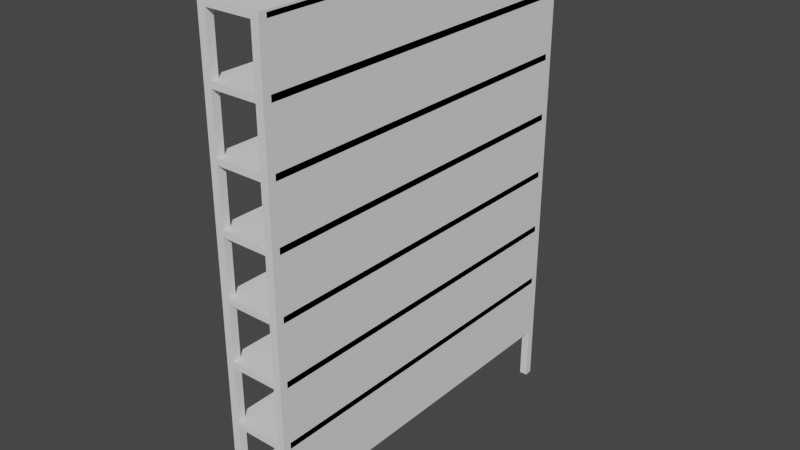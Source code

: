# Source: Bookshelf.blend  (saved by Blender 2.82.7; exported with 4.5.12 LTS)
import bpy
from mathutils import Matrix  # noqa: F401  (used for matrix-valued properties, if any)

bpy.ops.wm.read_factory_settings(use_empty=True)
scene = bpy.context.scene
scene.name = 'Scene'

# ---- collections
col_collection = bpy.data.collections.new('Collection'); scene.collection.children.link(col_collection)

# ---- world
world_world = bpy.data.worlds.new('World'); scene.world = world_world
world_world.use_nodes = True; world_world.node_tree.nodes.clear()
_N = world_world.node_tree.nodes; _L = world_world.node_tree.links
n0 = _N.new('ShaderNodeOutputWorld'); n0.name = 'World Output'; n0.location = (300, 300)
n1 = _N.new('ShaderNodeBackground'); n1.name = 'Background'; n1.location = (10, 300)
n1.inputs[0].default_value = (0.05088, 0.05088, 0.05088, 1.0)
_L.new(n1.outputs[0], n0.inputs[0])
n0.is_active_output = True
world_world.color = (0.05088, 0.05088, 0.05088)
world_world.use_sun_shadow = False
world_world.sun_shadow_jitter_overblur = 0.0

# ---- meshes
me_cube_001 = bpy.data.meshes.new('Cube.001')
me_cube_001.from_pydata([(-1.0, 6.0, -0.1007), (-1.0, 6.0, 0.1007), (-1.0, -6.0, -0.1007), (-1.0, -6.0, 0.1007), (1.0, 6.0, -0.1007), (1.0, 6.0, 0.1007), (1.0, -6.0, -0.1007), (1.0, -6.0, 0.1007), (-1.0, -5.75, -0.1007), (-1.0, -5.75, 0.1007), (1.0, -5.75, -0.1007), (1.0, -5.75, 0.1007), (-1.0, 5.75, -0.1007), (1.0, 5.75, 0.1007), (-1.0, 5.75, 0.1007), (1.0, 5.75, -0.1007), (0.75, -6.0, -0.1007), (-0.75, -6.0, -0.1007), (-0.75, -6.0, 0.1007), (0.75, -6.0, 0.1007), (-0.75, 6.0, -0.1007), (0.75, 6.0, -0.1007), (1.0, 5.75, 3.829), (-0.75, 6.0, 0.1007), (-0.75, -5.75, 0.1007), (0.75, -5.75, 0.1007), (0.75, -5.75, -0.1007), (-0.75, -5.75, -0.1007), (-0.75, 5.75, 0.1007), (0.75, 5.75, 0.1007), (0.75, 5.75, -0.1007), (-0.75, 5.75, -0.1007), (-1.0, 5.75, -1.865), (-1.0, 6.0, -1.865), (-0.75, -6.0, -1.865), (-1.0, -6.0, -1.865), (1.0, -5.75, -1.865), (1.0, -6.0, -1.865), (0.75, 6.0, -1.865), (1.0, 6.0, -1.865), (-1.0, -5.75, -1.865), (-0.75, -5.75, -1.865), (1.0, 5.75, -1.865), (-0.75, 5.75, -1.865), (0.75, -6.0, -1.865), (-0.75, 6.0, -1.865), (0.75, -5.75, -1.865), (0.75, 5.75, -1.865), (-1.0, 6.0, 1.866), (1.0, 5.75, 7.759), (-1.0, -6.0, 1.866), (-1.0, 5.75, 7.961), (1.0, 6.0, 1.866), (1.0, 5.75, 7.961), (1.0, -6.0, 1.866), (-1.0, 5.75, 7.759), (-1.0, -5.75, 1.866), (1.0, -5.75, 7.961), (1.0, -5.75, 1.866), (1.0, -5.75, 7.759), (-1.0, 5.75, 1.866), (-1.0, -5.75, 7.961), (-1.0, -5.75, 7.759), (1.0, 5.75, 1.866), (0.75, -6.0, 1.866), (-0.75, -6.0, 1.866), (1.0, -6.0, 7.961), (1.0, -6.0, 7.759), (-0.75, 6.0, 1.866), (0.75, 6.0, 1.866), (1.0, 6.0, 7.961), (1.0, 6.0, 7.759), (-1.0, -6.0, 7.961), (-1.0, -6.0, 7.759), (0.75, -5.75, 1.866), (-0.75, -5.75, 1.866), (-1.0, 6.0, 7.961), (-1.0, 6.0, 7.759), (0.75, 5.75, 1.866), (-0.75, 5.75, 1.866), (-1.0, 5.75, 4.031), (1.0, 5.75, 4.031), (-1.0, 5.75, 3.829), (1.0, -5.75, 4.031), (1.0, -5.75, 3.829), (-1.0, -5.75, 4.031), (0.75, 6.0, 0.1018), (-1.0, -5.75, 3.829), (1.0, -6.0, 4.031), (1.0, -6.0, 3.829), (1.0, 6.0, 4.031), (1.0, 6.0, 3.829), (-1.0, -6.0, 4.031), (-1.0, -6.0, 3.829), (-1.0, 6.0, 4.031), (-1.0, 6.0, 3.829), (0.75, -6.0, 3.829), (-0.75, -6.0, 3.829), (-0.75, -6.0, 4.031), (0.75, -6.0, 4.031), (-0.75, 6.0, 3.829), (0.75, 6.0, 3.829), (-0.75, 6.0, 4.031), (-0.75, -5.75, 4.031), (0.75, -5.75, 4.031), (0.75, -5.75, 3.829), (-0.75, -5.75, 3.829), (-0.75, 5.75, 4.031), (0.75, 5.75, 4.031), (0.75, 5.75, 3.829), (-0.75, 5.75, 3.829), (-1.0, 5.75, 2.065), (-1.0, 6.0, 2.065), (-0.75, -6.0, 2.065), (-1.0, -6.0, 2.065), (1.0, -5.75, 2.065), (1.0, -6.0, 2.065), (0.75, 6.0, 2.065), (1.0, 6.0, 2.065), (-1.0, -5.75, 2.065), (-0.75, -5.75, 2.065), (1.0, 5.75, 2.065), (-0.75, 5.75, 2.065), (0.75, -6.0, 2.065), (-0.75, 6.0, 2.065), (0.75, -5.75, 2.065), (0.75, 5.75, 2.065), (-1.0, 6.0, 5.796), (-1.0, -6.0, 5.796), (1.0, 6.0, 5.796), (1.0, -6.0, 5.796), (-1.0, -5.75, 5.796), (1.0, -5.75, 5.796), (-1.0, 5.75, 5.796), (1.0, 5.75, 5.796), (0.75, -6.0, 5.796), (-0.75, -6.0, 5.796), (-0.75, 6.0, 5.796), (0.75, 6.0, 5.796), (0.75, 5.75, 13.8), (1.0, 5.75, 13.8), (0.75, -5.75, 5.796), (-0.75, -5.75, 5.796), (1.0, -5.75, 13.8), (0.75, -5.75, 13.8), (0.75, 5.75, 5.796), (-0.75, 5.75, 5.796), (0.75, 6.0, 4.032), (0.75, -6.0, 7.759), (-0.75, -6.0, 7.759), (-0.75, -6.0, 7.961), (0.75, -6.0, 7.961), (-0.75, 6.0, 7.759), (0.75, 6.0, 7.759), (1.0, 5.75, 11.69), (-0.75, 6.0, 7.961), (-0.75, -5.75, 7.961), (0.75, -5.75, 7.961), (0.75, -5.75, 7.759), (-0.75, -5.75, 7.759), (-0.75, 5.75, 7.961), (0.75, 5.75, 7.961), (0.75, 5.75, 7.759), (-0.75, 5.75, 7.759), (-1.0, 5.75, 5.995), (-1.0, 6.0, 5.995), (-0.75, -6.0, 5.995), (-1.0, -6.0, 5.995), (1.0, -5.75, 5.995), (1.0, -6.0, 5.995), (0.75, 6.0, 5.995), (1.0, 6.0, 5.995), (-1.0, -5.75, 5.995), (-0.75, -5.75, 5.995), (1.0, 5.75, 5.995), (-0.75, 5.75, 5.995), (0.75, -6.0, 5.995), (-0.75, 6.0, 5.995), (0.75, -5.75, 5.995), (0.75, 5.75, 5.995), (-1.0, 6.0, 9.726), (-1.0, -6.0, 9.726), (1.0, 6.0, 9.726), (1.0, -6.0, 9.726), (-1.0, -5.75, 9.726), (1.0, -5.75, 9.726), (-1.0, 5.75, 9.726), (1.0, 5.75, 9.726), (0.75, -6.0, 9.726), (-0.75, -6.0, 9.726), (-0.75, 6.0, 9.726), (0.75, 6.0, 9.726), (0.75, -5.75, 9.726), (-0.75, -5.75, 9.726), (0.75, 5.75, 9.726), (-0.75, 5.75, 9.726), (-1.0, 5.75, 11.89), (1.0, 5.75, 11.89), (-1.0, 5.75, 11.69), (1.0, -5.75, 11.89), (1.0, -5.75, 11.69), (-1.0, -5.75, 11.89), (0.75, 6.0, 7.962), (-1.0, -5.75, 11.69), (1.0, -6.0, 11.89), (1.0, -6.0, 11.69), (1.0, 6.0, 11.89), (1.0, 6.0, 11.69), (-1.0, -6.0, 11.89), (-1.0, -6.0, 11.69), (-1.0, 6.0, 11.89), (-1.0, 6.0, 11.69), (0.75, -6.0, 11.69), (-0.75, -6.0, 11.69), (-0.75, -6.0, 11.89), (0.75, -6.0, 11.89), (-0.75, 6.0, 11.69), (0.75, 6.0, 11.69), (-0.75, 6.0, 11.89), (-0.75, -5.75, 11.89), (0.75, -5.75, 11.89), (0.75, -5.75, 11.69), (-0.75, -5.75, 11.69), (-0.75, 5.75, 11.89), (0.75, 5.75, 11.89), (0.75, 5.75, 11.69), (-0.75, 5.75, 11.69), (-1.0, 5.75, 9.925), (-1.0, 6.0, 9.925), (-0.75, -6.0, 9.925), (-1.0, -6.0, 9.925), (1.0, -5.75, 9.925), (1.0, -6.0, 9.925), (0.75, 6.0, 9.925), (1.0, 6.0, 9.925), (-1.0, -5.75, 9.925), (-0.75, -5.75, 9.925), (1.0, 5.75, 9.925), (-0.75, 5.75, 9.925), (0.75, -6.0, 9.925), (-0.75, 6.0, 9.925), (0.75, -5.75, 9.925), (0.75, 5.75, 9.925), (-1.0, 6.0, 13.66), (-1.0, 6.0, 13.86), (-1.0, -6.0, 13.66), (-1.0, -6.0, 13.86), (1.0, 6.0, 13.66), (1.0, 6.0, 13.86), (1.0, -6.0, 13.66), (1.0, -6.0, 13.86), (-1.0, -5.75, 13.66), (-1.0, -5.75, 13.86), (1.0, -5.75, 13.66), (1.0, -5.75, 13.86), (-1.0, 5.75, 13.66), (1.0, 5.75, 13.86), (-1.0, 5.75, 13.86), (1.0, 5.75, 13.66), (0.75, -6.0, 13.66), (-0.75, -6.0, 13.66), (-0.75, -6.0, 13.86), (0.75, -6.0, 13.86), (-0.75, 6.0, 13.66), (0.75, 6.0, 13.66), (0.75, 6.0, 13.86), (-0.75, 6.0, 13.86), (-0.75, -5.75, 13.86), (0.75, -5.75, 13.86), (0.75, -5.75, 13.66), (-0.75, -5.75, 13.66), (-0.75, 5.75, 13.86), (0.75, 5.75, 13.86), (0.75, 5.75, 13.66), (-0.75, 5.75, 13.66), (0.75, 6.0, 11.89)], [], [(9, 8, 2), (19, 16, 6), (13, 15, 4), (23, 20, 0), (12, 0, 33), (14, 28, 23), (3, 18, 24), (10, 6, 37), (7, 6, 10), (14, 12, 8), (1, 0, 12), (9, 24, 28), (10, 26, 30), (11, 10, 15), (27, 8, 12), (26, 27, 31), (11, 13, 140), (24, 25, 29), (6, 16, 44), (16, 17, 27), (19, 7, 11), (18, 19, 25), (29, 13, 5), (29, 86, 23), (15, 30, 47), (30, 31, 20), (5, 4, 21), (21, 20, 23), (3, 2, 17), (18, 17, 16), (42, 47, 38), (37, 44, 46), (34, 35, 40), (43, 32, 33), (4, 15, 42), (26, 10, 36), (20, 31, 43), (8, 27, 41), (0, 20, 45), (21, 4, 39), (30, 21, 38), (27, 17, 34), (31, 12, 32), (17, 2, 35), (16, 26, 46), (2, 8, 40), (119, 56, 50), (123, 64, 54), (121, 63, 52), (124, 68, 48), (60, 48, 1), (155, 152, 77), (53, 49, 71), (58, 54, 7), (116, 54, 58), (111, 60, 56), (112, 48, 60), (119, 120, 122), (58, 74, 78), (115, 58, 63), (75, 56, 60), (74, 75, 79), (125, 115, 121), (120, 125, 126), (54, 64, 19), (64, 65, 75), (151, 148, 67), (113, 123, 125), (61, 62, 73), (122, 126, 117), (63, 78, 29), (78, 79, 68), (118, 52, 69), (117, 69, 68), (50, 65, 113), (65, 64, 123), (102, 100, 95), (81, 22, 91), (99, 96, 89), (85, 87, 93), (52, 63, 13), (74, 58, 11), (68, 79, 28), (56, 75, 24), (48, 68, 23), (52, 5, 86), (78, 69, 86), (75, 65, 18), (79, 60, 14), (65, 50, 3), (64, 74, 25), (50, 56, 9), (82, 95, 112), (80, 107, 102), (92, 98, 103), (84, 89, 116), (88, 89, 84), (80, 82, 87), (94, 95, 82), (85, 103, 107), (84, 105, 109), (83, 84, 22), (106, 87, 82), (105, 106, 110), (104, 83, 81), (103, 104, 108), (89, 96, 123), (96, 97, 106), (99, 88, 83), (98, 99, 104), (108, 81, 90), (108, 147, 102), (22, 109, 126), (109, 110, 100), (90, 91, 101), (101, 100, 102), (92, 93, 97), (98, 97, 96), (121, 117, 126), (116, 125, 123), (113, 119, 114), (122, 112, 111), (91, 22, 121), (105, 84, 115), (100, 110, 122), (87, 106, 120), (95, 100, 124), (101, 91, 118), (109, 101, 117), (106, 97, 113), (110, 82, 111), (97, 93, 114), (96, 105, 125), (93, 87, 119), (172, 131, 128), (176, 135, 130), (174, 134, 129), (177, 137, 127), (133, 127, 94), (13, 29, 139), (25, 11, 143), (132, 130, 88), (169, 130, 132), (164, 133, 131), (165, 127, 133), (172, 173, 175), (132, 141, 145), (168, 132, 134), (142, 131, 133), (141, 142, 146), (178, 168, 174), (173, 178, 179), (130, 135, 99), (135, 136, 142), (29, 25, 144), (166, 176, 178), (144, 143, 140), (175, 179, 170), (134, 145, 108), (145, 146, 137), (171, 129, 138), (170, 138, 137), (128, 136, 166), (136, 135, 176), (129, 134, 81), (141, 132, 83), (137, 146, 107), (131, 142, 103), (127, 137, 102), (129, 90, 147), (145, 138, 147), (142, 136, 98), (146, 133, 80), (136, 128, 92), (135, 141, 104), (128, 131, 85), (55, 77, 165), (51, 160, 155), (72, 150, 156), (59, 67, 169), (66, 67, 59), (51, 55, 62), (76, 77, 55), (61, 156, 160), (59, 158, 162), (57, 59, 49), (159, 62, 55), (158, 159, 163), (157, 57, 53), (156, 157, 161), (67, 148, 176), (148, 149, 159), (151, 66, 57), (150, 151, 157), (161, 53, 70), (161, 202, 155), (49, 162, 179), (162, 163, 152), (70, 71, 153), (153, 152, 155), (72, 73, 149), (150, 149, 148), (174, 170, 179), (169, 178, 176), (166, 172, 167), (175, 165, 164), (71, 49, 174), (158, 59, 168), (152, 163, 175), (62, 159, 173), (77, 152, 177), (153, 71, 171), (162, 153, 170), (159, 149, 166), (163, 55, 164), (149, 73, 167), (148, 158, 178), (73, 62, 172), (235, 184, 181), (239, 188, 183), (237, 187, 182), (240, 190, 180), (186, 180, 76), (185, 183, 66), (232, 183, 185), (227, 186, 184), (228, 180, 186), (235, 236, 238), (185, 192, 194), (231, 185, 187), (193, 184, 186), (192, 193, 195), (241, 231, 237), (236, 241, 242), (183, 188, 151), (188, 189, 193), (229, 239, 241), (238, 242, 233), (187, 194, 161), (194, 195, 190), (234, 182, 191), (233, 191, 190), (181, 189, 229), (189, 188, 239), (218, 216, 211), (197, 154, 207), (215, 212, 205), (201, 203, 209), (182, 187, 53), (192, 185, 57), (190, 195, 160), (184, 193, 156), (180, 190, 155), (182, 70, 202), (194, 191, 202), (193, 189, 150), (195, 186, 51), (189, 181, 72), (188, 192, 157), (181, 184, 61), (198, 211, 228), (196, 223, 218), (208, 214, 219), (200, 205, 232), (204, 205, 200), (196, 198, 203), (210, 211, 198), (201, 219, 223), (200, 221, 225), (199, 200, 154), (222, 203, 198), (221, 222, 226), (220, 199, 197), (219, 220, 224), (205, 212, 239), (212, 213, 222), (215, 204, 199), (214, 215, 220), (224, 197, 206), (224, 275, 218), (154, 225, 242), (225, 226, 216), (206, 207, 217), (217, 216, 218), (208, 209, 213), (214, 213, 212), (237, 233, 242), (232, 241, 239), (229, 235, 230), (238, 228, 227), (207, 154, 237), (221, 200, 231), (216, 226, 238), (203, 222, 236), (211, 216, 240), (217, 207, 234), (225, 217, 233), (222, 213, 229), (226, 198, 227), (213, 209, 230), (212, 221, 241), (209, 203, 235), (252, 251, 245), (262, 259, 249), (256, 258, 247), (266, 263, 243), (255, 243, 210), (257, 271, 266), (246, 261, 267), (253, 249, 204), (250, 249, 253), (257, 255, 251), (244, 243, 255), (252, 267, 271), (253, 269, 273), (254, 253, 258), (270, 251, 255), (269, 270, 274), (268, 254, 256), (267, 268, 272), (249, 259, 215), (259, 260, 270), (262, 250, 254), (261, 262, 268), (272, 256, 248), (271, 272, 265), (258, 273, 224), (273, 274, 263), (248, 247, 264), (265, 264, 263), (246, 245, 260), (261, 260, 259), (247, 258, 197), (269, 253, 199), (263, 274, 223), (251, 270, 219), (243, 263, 218), (247, 206, 275), (273, 264, 275), (270, 260, 214), (274, 255, 196), (260, 245, 208), (259, 269, 220), (245, 251, 201), (9, 2, 3), (19, 6, 7), (13, 4, 5), (23, 0, 1), (12, 33, 32), (14, 23, 1), (3, 24, 9), (10, 37, 36), (7, 10, 11), (14, 8, 9), (1, 12, 14), (9, 28, 14), (10, 30, 15), (11, 15, 13), (27, 12, 31), (26, 31, 30), (11, 140, 143), (24, 29, 28), (6, 44, 37), (16, 27, 26), (19, 11, 25), (18, 25, 24), (29, 5, 86), (29, 23, 28), (15, 47, 42), (30, 20, 21), (5, 21, 86), (21, 23, 86), (3, 17, 18), (18, 16, 19), (42, 38, 39), (37, 46, 36), (34, 40, 41), (43, 33, 45), (4, 42, 39), (26, 36, 46), (20, 43, 45), (8, 41, 40), (0, 45, 33), (21, 39, 38), (30, 38, 47), (27, 34, 41), (31, 32, 43), (17, 35, 34), (16, 46, 44), (2, 40, 35), (119, 50, 114), (123, 54, 116), (121, 52, 118), (124, 48, 112), (60, 1, 14), (155, 77, 76), (53, 71, 70), (58, 7, 11), (116, 58, 115), (111, 56, 119), (112, 60, 111), (119, 122, 111), (58, 78, 63), (115, 63, 121), (75, 60, 79), (74, 79, 78), (125, 121, 126), (120, 126, 122), (54, 19, 7), (64, 75, 74), (151, 67, 66), (113, 125, 120), (61, 73, 72), (122, 117, 124), (63, 29, 13), (78, 68, 69), (118, 69, 117), (117, 68, 124), (50, 113, 114), (65, 123, 113), (102, 95, 94), (81, 91, 90), (99, 89, 88), (85, 93, 92), (52, 13, 5), (74, 11, 25), (68, 28, 23), (56, 24, 9), (48, 23, 1), (52, 86, 69), (78, 86, 29), (75, 18, 24), (79, 14, 28), (65, 3, 18), (64, 25, 19), (50, 9, 3), (82, 112, 111), (80, 102, 94), (92, 103, 85), (84, 116, 115), (88, 84, 83), (80, 87, 85), (94, 82, 80), (85, 107, 80), (84, 109, 22), (83, 22, 81), (106, 82, 110), (105, 110, 109), (104, 81, 108), (103, 108, 107), (89, 123, 116), (96, 106, 105), (99, 83, 104), (98, 104, 103), (108, 90, 147), (108, 102, 107), (22, 126, 121), (109, 100, 101), (90, 101, 147), (101, 102, 147), (92, 97, 98), (98, 96, 99), (121, 118, 117), (116, 115, 125), (113, 120, 119), (122, 124, 112), (91, 121, 118), (105, 115, 125), (100, 122, 124), (87, 120, 119), (95, 124, 112), (101, 118, 117), (109, 117, 126), (106, 113, 120), (110, 111, 122), (97, 114, 113), (96, 125, 123), (93, 119, 114), (172, 128, 167), (176, 130, 169), (174, 129, 171), (177, 127, 165), (133, 94, 80), (13, 139, 140), (25, 143, 144), (132, 88, 83), (169, 132, 168), (164, 131, 172), (165, 133, 164), (172, 175, 164), (132, 145, 134), (168, 134, 174), (142, 133, 146), (141, 146, 145), (178, 174, 179), (173, 179, 175), (130, 99, 88), (135, 142, 141), (29, 144, 139), (166, 178, 173), (144, 140, 139), (175, 170, 177), (134, 108, 81), (145, 137, 138), (171, 138, 170), (170, 137, 177), (128, 166, 167), (136, 176, 166), (129, 81, 90), (141, 83, 104), (137, 107, 102), (131, 103, 85), (127, 102, 94), (129, 147, 138), (145, 147, 108), (142, 98, 103), (146, 80, 107), (136, 92, 98), (135, 104, 99), (128, 85, 92), (55, 165, 164), (51, 155, 76), (72, 156, 61), (59, 169, 168), (66, 59, 57), (51, 62, 61), (76, 55, 51), (61, 160, 51), (59, 162, 49), (57, 49, 53), (159, 55, 163), (158, 163, 162), (157, 53, 161), (156, 161, 160), (67, 176, 169), (148, 159, 158), (151, 57, 157), (150, 157, 156), (161, 70, 202), (161, 155, 160), (49, 179, 174), (162, 152, 153), (70, 153, 202), (153, 155, 202), (72, 149, 150), (150, 148, 151), (174, 171, 170), (169, 168, 178), (166, 173, 172), (175, 177, 165), (71, 174, 171), (158, 168, 178), (152, 175, 177), (62, 173, 172), (77, 177, 165), (153, 171, 170), (162, 170, 179), (159, 166, 173), (163, 164, 175), (149, 167, 166), (148, 178, 176), (73, 172, 167), (235, 181, 230), (239, 183, 232), (237, 182, 234), (240, 180, 228), (186, 76, 51), (185, 66, 57), (232, 185, 231), (227, 184, 235), (228, 186, 227), (235, 238, 227), (185, 194, 187), (231, 187, 237), (193, 186, 195), (192, 195, 194), (241, 237, 242), (236, 242, 238), (183, 151, 66), (188, 193, 192), (229, 241, 236), (238, 233, 240), (187, 161, 53), (194, 190, 191), (234, 191, 233), (233, 190, 240), (181, 229, 230), (189, 239, 229), (218, 211, 210), (197, 207, 206), (215, 205, 204), (201, 209, 208), (182, 53, 70), (192, 57, 157), (190, 160, 155), (184, 156, 61), (180, 155, 76), (182, 202, 191), (194, 202, 161), (193, 150, 156), (195, 51, 160), (189, 72, 150), (188, 157, 151), (181, 61, 72), (198, 228, 227), (196, 218, 210), (208, 219, 201), (200, 232, 231), (204, 200, 199), (196, 203, 201), (210, 198, 196), (201, 223, 196), (200, 225, 154), (199, 154, 197), (222, 198, 226), (221, 226, 225), (220, 197, 224), (219, 224, 223), (205, 239, 232), (212, 222, 221), (215, 199, 220), (214, 220, 219), (224, 206, 275), (224, 218, 223), (154, 242, 237), (225, 216, 217), (206, 217, 275), (217, 218, 275), (208, 213, 214), (214, 212, 215), (237, 234, 233), (232, 231, 241), (229, 236, 235), (238, 240, 228), (207, 237, 234), (221, 231, 241), (216, 238, 240), (203, 236, 235), (211, 240, 228), (217, 234, 233), (225, 233, 242), (222, 229, 236), (226, 227, 238), (213, 230, 229), (212, 241, 239), (209, 235, 230), (252, 245, 246), (262, 249, 250), (256, 247, 248), (266, 243, 244), (255, 210, 196), (257, 266, 244), (246, 267, 252), (253, 204, 199), (250, 253, 254), (257, 251, 252), (244, 255, 257), (252, 271, 257), (253, 273, 258), (254, 258, 256), (270, 255, 274), (269, 274, 273), (268, 256, 272), (267, 272, 271), (249, 215, 204), (259, 270, 269), (262, 254, 268), (261, 268, 267), (272, 248, 265), (271, 265, 266), (258, 224, 197), (273, 263, 264), (248, 264, 265), (265, 263, 266), (246, 260, 261), (261, 259, 262), (247, 197, 206), (269, 199, 220), (263, 223, 218), (251, 219, 201), (243, 218, 210), (247, 275, 264), (273, 275, 224), (270, 214, 219), (274, 196, 223), (260, 208, 214), (259, 220, 215), (245, 201, 208)])
_uv = me_cube_001.uv_layers.new(name='UVMap')
_uv.uv.foreach_set('vector', [0.625, 0.2443, 0.375, 0.2443, 0.375, 0.25, 0.625, 0.3709, 0.375, 0.3709, 0.375, 0.5, 0.625, 0.7433, 0.375, 0.7433, 0.375, 0.75, 0.625, 0.9625, 0.375, 0.9625, 0.375, 1.0, 0.375, 0.006669, 0.375, 0.0, 0.375, 0.0, 0.875, 0.7433, 0.8375, 0.7433, 0.8375, 0.75, 0.875, 0.5, 0.8375, 0.5, 0.8375, 0.5057, 0.375, 0.5057, 0.375, 0.5, 0.375, 0.5, 0.625, 0.5, 0.375, 0.5, 0.375, 0.5057, 0.625, 0.006669, 0.375, 0.006669, 0.375, 0.2443, 0.625, 0.0, 0.375, 0.0, 0.375, 0.006669, 0.875, 0.5057, 0.8375, 0.5057, 0.8375, 0.7433, 0.375, 0.5057, 0.2459, 0.5057, 0.2459, 0.7433, 0.625, 0.5057, 0.375, 0.5057, 0.375, 0.7433, 0.1625, 0.5057, 0.125, 0.5057, 0.125, 0.7433, 0.2459, 0.5057, 0.1625, 0.5057, 0.1625, 0.7433, 0.625, 0.5057, 0.625, 0.7433, 0.625, 0.7433, 0.8375, 0.5057, 0.7541, 0.5057, 0.7541, 0.7433, 0.375, 0.5, 0.375, 0.3709, 0.375, 0.3709, 0.2459, 0.5, 0.1625, 0.5, 0.1625, 0.5057, 0.7541, 0.5, 0.625, 0.5, 0.625, 0.5057, 0.8375, 0.5, 0.7541, 0.5, 0.7541, 0.5057, 0.7541, 0.7433, 0.625, 0.7433, 0.625, 0.75, 0.7541, 0.7433, 0.7541, 0.75, 0.8375, 0.75, 0.375, 0.7433, 0.2459, 0.7433, 0.2459, 0.7433, 0.2459, 0.7433, 0.1625, 0.7433, 0.1625, 0.75, 0.625, 0.75, 0.375, 0.75, 0.375, 0.8791, 0.375, 0.8791, 0.375, 0.9625, 0.625, 0.9625, 0.625, 0.25, 0.375, 0.25, 0.375, 0.2875, 0.625, 0.2875, 0.375, 0.2875, 0.375, 0.3709, 0.375, 0.7433, 0.2459, 0.7433, 0.2459, 0.75, 0.375, 0.5, 0.2459, 0.5, 0.2459, 0.5057, 0.1625, 0.5, 0.125, 0.5, 0.125, 0.5057, 0.1625, 0.7433, 0.125, 0.7433, 0.125, 0.75, 0.375, 0.75, 0.375, 0.7433, 0.375, 0.7433, 0.2459, 0.5057, 0.375, 0.5057, 0.375, 0.5057, 0.1625, 0.75, 0.1625, 0.7433, 0.1625, 0.7433, 0.125, 0.5057, 0.1625, 0.5057, 0.1625, 0.5057, 0.375, 1.0, 0.375, 0.9625, 0.375, 0.9625, 0.375, 0.8791, 0.375, 0.75, 0.375, 0.75, 0.2459, 0.7433, 0.2459, 0.75, 0.2459, 0.75, 0.1625, 0.5057, 0.1625, 0.5, 0.1625, 0.5, 0.1625, 0.7433, 0.125, 0.7433, 0.125, 0.7433, 0.375, 0.2875, 0.375, 0.25, 0.375, 0.25, 0.2459, 0.5, 0.2459, 0.5057, 0.2459, 0.5057, 0.375, 0.25, 0.375, 0.2443, 0.375, 0.2443, 0.625, 0.2443, 0.375, 0.2443, 0.375, 0.25, 0.625, 0.3709, 0.375, 0.3709, 0.375, 0.5, 0.625, 0.7433, 0.375, 0.7433, 0.375, 0.75, 0.625, 0.9625, 0.375, 0.9625, 0.375, 1.0, 0.375, 0.006669, 0.375, 0.0, 0.375, 0.0, 0.625, 0.9625, 0.375, 0.9625, 0.375, 1.0, 0.625, 0.7433, 0.375, 0.7433, 0.375, 0.75, 0.375, 0.5057, 0.375, 0.5, 0.375, 0.5, 0.625, 0.5, 0.375, 0.5, 0.375, 0.5057, 0.625, 0.006669, 0.375, 0.006669, 0.375, 0.2443, 0.625, 0.0, 0.375, 0.0, 0.375, 0.006669, 0.875, 0.5057, 0.8375, 0.5057, 0.8375, 0.7433, 0.375, 0.5057, 0.2459, 0.5057, 0.2459, 0.7433, 0.625, 0.5057, 0.375, 0.5057, 0.375, 0.7433, 0.1625, 0.5057, 0.125, 0.5057, 0.125, 0.7433, 0.2459, 0.5057, 0.1625, 0.5057, 0.1625, 0.7433, 0.7541, 0.5057, 0.625, 0.5057, 0.625, 0.7433, 0.8375, 0.5057, 0.7541, 0.5057, 0.7541, 0.7433, 0.375, 0.5, 0.375, 0.3709, 0.375, 0.3709, 0.2459, 0.5, 0.1625, 0.5, 0.1625, 0.5057, 0.625, 0.3709, 0.375, 0.3709, 0.375, 0.5, 0.8375, 0.5, 0.7541, 0.5, 0.7541, 0.5057, 0.625, 0.2443, 0.375, 0.2443, 0.375, 0.25, 0.8375, 0.7433, 0.7541, 0.7433, 0.7541, 0.75, 0.375, 0.7433, 0.2459, 0.7433, 0.2459, 0.7433, 0.2459, 0.7433, 0.1625, 0.7433, 0.1625, 0.75, 0.625, 0.75, 0.375, 0.75, 0.375, 0.8791, 0.625, 0.8791, 0.375, 0.8791, 0.375, 0.9625, 0.375, 0.25, 0.375, 0.2875, 0.625, 0.2875, 0.375, 0.2875, 0.375, 0.3709, 0.625, 0.3709, 0.625, 0.9625, 0.375, 0.9625, 0.375, 1.0, 0.625, 0.7433, 0.375, 0.7433, 0.375, 0.75, 0.625, 0.3709, 0.375, 0.3709, 0.375, 0.5, 0.625, 0.2443, 0.375, 0.2443, 0.375, 0.25, 0.375, 0.75, 0.375, 0.7433, 0.375, 0.7433, 0.2459, 0.5057, 0.375, 0.5057, 0.375, 0.5057, 0.1625, 0.75, 0.1625, 0.7433, 0.1625, 0.7433, 0.125, 0.5057, 0.1625, 0.5057, 0.1625, 0.5057, 0.375, 1.0, 0.375, 0.9625, 0.375, 0.9625, 0.375, 0.75, 0.375, 0.75, 0.375, 0.8791, 0.2459, 0.7433, 0.2459, 0.75, 0.2459, 0.75, 0.1625, 0.5057, 0.1625, 0.5, 0.1625, 0.5, 0.1625, 0.7433, 0.125, 0.7433, 0.125, 0.7433, 0.375, 0.2875, 0.375, 0.25, 0.375, 0.25, 0.2459, 0.5, 0.2459, 0.5057, 0.2459, 0.5057, 0.375, 0.25, 0.375, 0.2443, 0.375, 0.2443, 0.375, 0.006669, 0.375, 0.0, 0.375, 0.0, 0.875, 0.7433, 0.8375, 0.7433, 0.8375, 0.75, 0.875, 0.5, 0.8375, 0.5, 0.8375, 0.5057, 0.375, 0.5057, 0.375, 0.5, 0.375, 0.5, 0.625, 0.5, 0.375, 0.5, 0.375, 0.5057, 0.625, 0.006669, 0.375, 0.006669, 0.375, 0.2443, 0.625, 0.0, 0.375, 0.0, 0.375, 0.006669, 0.875, 0.5057, 0.8375, 0.5057, 0.8375, 0.7433, 0.375, 0.5057, 0.2459, 0.5057, 0.2459, 0.7433, 0.625, 0.5057, 0.375, 0.5057, 0.375, 0.7433, 0.1625, 0.5057, 0.125, 0.5057, 0.125, 0.7433, 0.2459, 0.5057, 0.1625, 0.5057, 0.1625, 0.7433, 0.7541, 0.5057, 0.625, 0.5057, 0.625, 0.7433, 0.8375, 0.5057, 0.7541, 0.5057, 0.7541, 0.7433, 0.375, 0.5, 0.375, 0.3709, 0.375, 0.3709, 0.2459, 0.5, 0.1625, 0.5, 0.1625, 0.5057, 0.7541, 0.5, 0.625, 0.5, 0.625, 0.5057, 0.8375, 0.5, 0.7541, 0.5, 0.7541, 0.5057, 0.7541, 0.7433, 0.625, 0.7433, 0.625, 0.75, 0.7541, 0.7433, 0.7541, 0.75, 0.8375, 0.75, 0.375, 0.7433, 0.2459, 0.7433, 0.2459, 0.7433, 0.2459, 0.7433, 0.1625, 0.7433, 0.1625, 0.75, 0.625, 0.75, 0.375, 0.75, 0.375, 0.8791, 0.375, 0.8791, 0.375, 0.9625, 0.625, 0.9625, 0.625, 0.25, 0.375, 0.25, 0.375, 0.2875, 0.625, 0.2875, 0.375, 0.2875, 0.375, 0.3709, 0.375, 0.7433, 0.2459, 0.75, 0.2459, 0.7433, 0.375, 0.5, 0.2459, 0.5057, 0.2459, 0.5, 0.1625, 0.5, 0.125, 0.5057, 0.125, 0.5, 0.1625, 0.7433, 0.125, 0.75, 0.125, 0.7433, 0.375, 0.75, 0.375, 0.7433, 0.375, 0.7433, 0.2459, 0.5057, 0.375, 0.5057, 0.375, 0.5057, 0.1625, 0.75, 0.1625, 0.7433, 0.1625, 0.7433, 0.125, 0.5057, 0.1625, 0.5057, 0.1625, 0.5057, 0.375, 1.0, 0.375, 0.9625, 0.375, 0.9625, 0.375, 0.8791, 0.375, 0.75, 0.375, 0.75, 0.2459, 0.7433, 0.2459, 0.75, 0.2459, 0.75, 0.1625, 0.5057, 0.1625, 0.5, 0.1625, 0.5, 0.1625, 0.7433, 0.125, 0.7433, 0.125, 0.7433, 0.375, 0.2875, 0.375, 0.25, 0.375, 0.25, 0.2459, 0.5, 0.2459, 0.5057, 0.2459, 0.5057, 0.375, 0.25, 0.375, 0.2443, 0.375, 0.2443, 0.625, 0.2443, 0.375, 0.2443, 0.375, 0.25, 0.625, 0.3709, 0.375, 0.3709, 0.375, 0.5, 0.625, 0.7433, 0.375, 0.7433, 0.375, 0.75, 0.625, 0.9625, 0.375, 0.9625, 0.375, 1.0, 0.375, 0.006669, 0.375, 0.0, 0.375, 0.0, 0.625, 0.7433, 0.7541, 0.7433, 0.7541, 0.7433, 0.7541, 0.5057, 0.625, 0.5057, 0.625, 0.5057, 0.375, 0.5057, 0.375, 0.5, 0.375, 0.5, 0.625, 0.5, 0.375, 0.5, 0.375, 0.5057, 0.625, 0.006669, 0.375, 0.006669, 0.375, 0.2443, 0.625, 0.0, 0.375, 0.0, 0.375, 0.006669, 0.875, 0.5057, 0.8375, 0.5057, 0.8375, 0.7433, 0.375, 0.5057, 0.2459, 0.5057, 0.2459, 0.7433, 0.625, 0.5057, 0.375, 0.5057, 0.375, 0.7433, 0.1625, 0.5057, 0.125, 0.5057, 0.125, 0.7433, 0.2459, 0.5057, 0.1625, 0.5057, 0.1625, 0.7433, 0.7541, 0.5057, 0.625, 0.5057, 0.625, 0.7433, 0.8375, 0.5057, 0.7541, 0.5057, 0.7541, 0.7433, 0.375, 0.5, 0.375, 0.3709, 0.375, 0.3709, 0.2459, 0.5, 0.1625, 0.5, 0.1625, 0.5057, 0.7541, 0.7433, 0.7541, 0.5057, 0.7541, 0.5057, 0.8375, 0.5, 0.7541, 0.5, 0.7541, 0.5057, 0.7541, 0.5057, 0.625, 0.5057, 0.625, 0.7433, 0.8375, 0.7433, 0.7541, 0.7433, 0.7541, 0.75, 0.375, 0.7433, 0.2459, 0.7433, 0.2459, 0.7433, 0.2459, 0.7433, 0.1625, 0.7433, 0.1625, 0.75, 0.625, 0.75, 0.375, 0.75, 0.375, 0.8791, 0.625, 0.8791, 0.375, 0.8791, 0.375, 0.9625, 0.375, 0.25, 0.375, 0.2875, 0.625, 0.2875, 0.375, 0.2875, 0.375, 0.3709, 0.625, 0.3709, 0.375, 0.75, 0.375, 0.7433, 0.375, 0.7433, 0.2459, 0.5057, 0.375, 0.5057, 0.375, 0.5057, 0.1625, 0.75, 0.1625, 0.7433, 0.1625, 0.7433, 0.125, 0.5057, 0.1625, 0.5057, 0.1625, 0.5057, 0.375, 1.0, 0.375, 0.9625, 0.375, 0.9625, 0.375, 0.75, 0.375, 0.75, 0.375, 0.8791, 0.2459, 0.7433, 0.2459, 0.75, 0.2459, 0.75, 0.1625, 0.5057, 0.1625, 0.5, 0.1625, 0.5, 0.1625, 0.7433, 0.125, 0.7433, 0.125, 0.7433, 0.375, 0.2875, 0.375, 0.25, 0.375, 0.25, 0.2459, 0.5, 0.2459, 0.5057, 0.2459, 0.5057, 0.375, 0.25, 0.375, 0.2443, 0.375, 0.2443, 0.375, 0.006669, 0.375, 0.0, 0.375, 0.0, 0.875, 0.7433, 0.8375, 0.7433, 0.8375, 0.75, 0.875, 0.5, 0.8375, 0.5, 0.8375, 0.5057, 0.375, 0.5057, 0.375, 0.5, 0.375, 0.5, 0.625, 0.5, 0.375, 0.5, 0.375, 0.5057, 0.625, 0.006669, 0.375, 0.006669, 0.375, 0.2443, 0.625, 0.0, 0.375, 0.0, 0.375, 0.006669, 0.875, 0.5057, 0.8375, 0.5057, 0.8375, 0.7433, 0.375, 0.5057, 0.2459, 0.5057, 0.2459, 0.7433, 0.625, 0.5057, 0.375, 0.5057, 0.375, 0.7433, 0.1625, 0.5057, 0.125, 0.5057, 0.125, 0.7433, 0.2459, 0.5057, 0.1625, 0.5057, 0.1625, 0.7433, 0.7541, 0.5057, 0.625, 0.5057, 0.625, 0.7433, 0.8375, 0.5057, 0.7541, 0.5057, 0.7541, 0.7433, 0.375, 0.5, 0.375, 0.3709, 0.375, 0.3709, 0.2459, 0.5, 0.1625, 0.5, 0.1625, 0.5057, 0.7541, 0.5, 0.625, 0.5, 0.625, 0.5057, 0.8375, 0.5, 0.7541, 0.5, 0.7541, 0.5057, 0.7541, 0.7433, 0.625, 0.7433, 0.625, 0.75, 0.7541, 0.7433, 0.7541, 0.75, 0.8375, 0.75, 0.375, 0.7433, 0.2459, 0.7433, 0.2459, 0.7433, 0.2459, 0.7433, 0.1625, 0.7433, 0.1625, 0.75, 0.625, 0.75, 0.375, 0.75, 0.375, 0.8791, 0.375, 0.8791, 0.375, 0.9625, 0.625, 0.9625, 0.625, 0.25, 0.375, 0.25, 0.375, 0.2875, 0.625, 0.2875, 0.375, 0.2875, 0.375, 0.3709, 0.375, 0.7433, 0.2459, 0.75, 0.2459, 0.7433, 0.375, 0.5, 0.2459, 0.5057, 0.2459, 0.5, 0.1625, 0.5, 0.125, 0.5057, 0.125, 0.5, 0.1625, 0.7433, 0.125, 0.75, 0.125, 0.7433, 0.375, 0.75, 0.375, 0.7433, 0.375, 0.7433, 0.2459, 0.5057, 0.375, 0.5057, 0.375, 0.5057, 0.1625, 0.75, 0.1625, 0.7433, 0.1625, 0.7433, 0.125, 0.5057, 0.1625, 0.5057, 0.1625, 0.5057, 0.375, 1.0, 0.375, 0.9625, 0.375, 0.9625, 0.375, 0.8791, 0.375, 0.75, 0.375, 0.75, 0.2459, 0.7433, 0.2459, 0.75, 0.2459, 0.75, 0.1625, 0.5057, 0.1625, 0.5, 0.1625, 0.5, 0.1625, 0.7433, 0.125, 0.7433, 0.125, 0.7433, 0.375, 0.2875, 0.375, 0.25, 0.375, 0.25, 0.2459, 0.5, 0.2459, 0.5057, 0.2459, 0.5057, 0.375, 0.25, 0.375, 0.2443, 0.375, 0.2443, 0.625, 0.2443, 0.375, 0.2443, 0.375, 0.25, 0.625, 0.3709, 0.375, 0.3709, 0.375, 0.5, 0.625, 0.7433, 0.375, 0.7433, 0.375, 0.75, 0.625, 0.9625, 0.375, 0.9625, 0.375, 1.0, 0.375, 0.006669, 0.375, 0.0, 0.375, 0.0, 0.375, 0.5057, 0.375, 0.5, 0.375, 0.5, 0.625, 0.5, 0.375, 0.5, 0.375, 0.5057, 0.625, 0.006669, 0.375, 0.006669, 0.375, 0.2443, 0.625, 0.0, 0.375, 0.0, 0.375, 0.006669, 0.875, 0.5057, 0.8375, 0.5057, 0.8375, 0.7433, 0.375, 0.5057, 0.2459, 0.5057, 0.2459, 0.7433, 0.625, 0.5057, 0.375, 0.5057, 0.375, 0.7433, 0.1625, 0.5057, 0.125, 0.5057, 0.125, 0.7433, 0.2459, 0.5057, 0.1625, 0.5057, 0.1625, 0.7433, 0.7541, 0.5057, 0.625, 0.5057, 0.625, 0.7433, 0.8375, 0.5057, 0.7541, 0.5057, 0.7541, 0.7433, 0.375, 0.5, 0.375, 0.3709, 0.375, 0.3709, 0.2459, 0.5, 0.1625, 0.5, 0.1625, 0.5057, 0.8375, 0.5, 0.7541, 0.5, 0.7541, 0.5057, 0.8375, 0.7433, 0.7541, 0.7433, 0.7541, 0.75, 0.375, 0.7433, 0.2459, 0.7433, 0.2459, 0.7433, 0.2459, 0.7433, 0.1625, 0.7433, 0.1625, 0.75, 0.625, 0.75, 0.375, 0.75, 0.375, 0.8791, 0.625, 0.8791, 0.375, 0.8791, 0.375, 0.9625, 0.375, 0.25, 0.375, 0.2875, 0.625, 0.2875, 0.375, 0.2875, 0.375, 0.3709, 0.625, 0.3709, 0.625, 0.9625, 0.375, 0.9625, 0.375, 1.0, 0.625, 0.7433, 0.375, 0.7433, 0.375, 0.75, 0.625, 0.3709, 0.375, 0.3709, 0.375, 0.5, 0.625, 0.2443, 0.375, 0.2443, 0.375, 0.25, 0.375, 0.75, 0.375, 0.7433, 0.375, 0.7433, 0.2459, 0.5057, 0.375, 0.5057, 0.375, 0.5057, 0.1625, 0.75, 0.1625, 0.7433, 0.1625, 0.7433, 0.125, 0.5057, 0.1625, 0.5057, 0.1625, 0.5057, 0.375, 1.0, 0.375, 0.9625, 0.375, 0.9625, 0.375, 0.75, 0.375, 0.75, 0.375, 0.8791, 0.2459, 0.7433, 0.2459, 0.75, 0.2459, 0.75, 0.1625, 0.5057, 0.1625, 0.5, 0.1625, 0.5, 0.1625, 0.7433, 0.125, 0.7433, 0.125, 0.7433, 0.375, 0.2875, 0.375, 0.25, 0.375, 0.25, 0.2459, 0.5, 0.2459, 0.5057, 0.2459, 0.5057, 0.375, 0.25, 0.375, 0.2443, 0.375, 0.2443, 0.375, 0.006669, 0.375, 0.0, 0.375, 0.0, 0.875, 0.7433, 0.8375, 0.7433, 0.8375, 0.75, 0.875, 0.5, 0.8375, 0.5, 0.8375, 0.5057, 0.375, 0.5057, 0.375, 0.5, 0.375, 0.5, 0.625, 0.5, 0.375, 0.5, 0.375, 0.5057, 0.625, 0.006669, 0.375, 0.006669, 0.375, 0.2443, 0.625, 0.0, 0.375, 0.0, 0.375, 0.006669, 0.875, 0.5057, 0.8375, 0.5057, 0.8375, 0.7433, 0.375, 0.5057, 0.2459, 0.5057, 0.2459, 0.7433, 0.625, 0.5057, 0.375, 0.5057, 0.375, 0.7433, 0.1625, 0.5057, 0.125, 0.5057, 0.125, 0.7433, 0.2459, 0.5057, 0.1625, 0.5057, 0.1625, 0.7433, 0.7541, 0.5057, 0.625, 0.5057, 0.625, 0.7433, 0.8375, 0.5057, 0.7541, 0.5057, 0.7541, 0.7433, 0.375, 0.5, 0.375, 0.3709, 0.375, 0.3709, 0.2459, 0.5, 0.1625, 0.5, 0.1625, 0.5057, 0.7541, 0.5, 0.625, 0.5, 0.625, 0.5057, 0.8375, 0.5, 0.7541, 0.5, 0.7541, 0.5057, 0.7541, 0.7433, 0.625, 0.7433, 0.625, 0.75, 0.7541, 0.7433, 0.7541, 0.75, 0.8375, 0.75, 0.375, 0.7433, 0.2459, 0.7433, 0.2459, 0.7433, 0.2459, 0.7433, 0.1625, 0.7433, 0.1625, 0.75, 0.625, 0.75, 0.375, 0.75, 0.375, 0.8791, 0.375, 0.8791, 0.375, 0.9625, 0.625, 0.9625, 0.625, 0.25, 0.375, 0.25, 0.375, 0.2875, 0.625, 0.2875, 0.375, 0.2875, 0.375, 0.3709, 0.375, 0.7433, 0.2459, 0.75, 0.2459, 0.7433, 0.375, 0.5, 0.2459, 0.5057, 0.2459, 0.5, 0.1625, 0.5, 0.125, 0.5057, 0.125, 0.5, 0.1625, 0.7433, 0.125, 0.75, 0.125, 0.7433, 0.375, 0.75, 0.375, 0.7433, 0.375, 0.7433, 0.2459, 0.5057, 0.375, 0.5057, 0.375, 0.5057, 0.1625, 0.75, 0.1625, 0.7433, 0.1625, 0.7433, 0.125, 0.5057, 0.1625, 0.5057, 0.1625, 0.5057, 0.375, 1.0, 0.375, 0.9625, 0.375, 0.9625, 0.375, 0.8791, 0.375, 0.75, 0.375, 0.75, 0.2459, 0.7433, 0.2459, 0.75, 0.2459, 0.75, 0.1625, 0.5057, 0.1625, 0.5, 0.1625, 0.5, 0.1625, 0.7433, 0.125, 0.7433, 0.125, 0.7433, 0.375, 0.2875, 0.375, 0.25, 0.375, 0.25, 0.2459, 0.5, 0.2459, 0.5057, 0.2459, 0.5057, 0.375, 0.25, 0.375, 0.2443, 0.375, 0.2443, 0.625, 0.2443, 0.375, 0.2443, 0.375, 0.25, 0.625, 0.3709, 0.375, 0.3709, 0.375, 0.5, 0.625, 0.7433, 0.375, 0.7433, 0.375, 0.75, 0.625, 0.9625, 0.375, 0.9625, 0.375, 1.0, 0.375, 0.006669, 0.375, 0.0, 0.375, 0.0, 0.875, 0.7433, 0.8375, 0.7433, 0.8375, 0.75, 0.875, 0.5, 0.8375, 0.5, 0.8375, 0.5057, 0.375, 0.5057, 0.375, 0.5, 0.375, 0.5, 0.625, 0.5, 0.375, 0.5, 0.375, 0.5057, 0.625, 0.006669, 0.375, 0.006669, 0.375, 0.2443, 0.625, 0.0, 0.375, 0.0, 0.375, 0.006669, 0.875, 0.5057, 0.8375, 0.5057, 0.8375, 0.7433, 0.375, 0.5057, 0.2459, 0.5057, 0.2459, 0.7433, 0.625, 0.5057, 0.375, 0.5057, 0.375, 0.7433, 0.1625, 0.5057, 0.125, 0.5057, 0.125, 0.7433, 0.2459, 0.5057, 0.1625, 0.5057, 0.1625, 0.7433, 0.7541, 0.5057, 0.625, 0.5057, 0.625, 0.7433, 0.8375, 0.5057, 0.7541, 0.5057, 0.7541, 0.7433, 0.375, 0.5, 0.375, 0.3709, 0.375, 0.3709, 0.2459, 0.5, 0.1625, 0.5, 0.1625, 0.5057, 0.7541, 0.5, 0.625, 0.5, 0.625, 0.5057, 0.8375, 0.5, 0.7541, 0.5, 0.7541, 0.5057, 0.7541, 0.7433, 0.625, 0.7433, 0.625, 0.75, 0.8375, 0.7433, 0.7541, 0.7433, 0.7541, 0.75, 0.375, 0.7433, 0.2459, 0.7433, 0.2459, 0.7433, 0.2459, 0.7433, 0.1625, 0.7433, 0.1625, 0.75, 0.625, 0.75, 0.375, 0.75, 0.375, 0.8791, 0.625, 0.8791, 0.375, 0.8791, 0.375, 0.9625, 0.625, 0.25, 0.375, 0.25, 0.375, 0.2875, 0.625, 0.2875, 0.375, 0.2875, 0.375, 0.3709, 0.375, 0.75, 0.375, 0.7433, 0.375, 0.7433, 0.2459, 0.5057, 0.375, 0.5057, 0.375, 0.5057, 0.1625, 0.75, 0.1625, 0.7433, 0.1625, 0.7433, 0.125, 0.5057, 0.1625, 0.5057, 0.1625, 0.5057, 0.375, 1.0, 0.375, 0.9625, 0.375, 0.9625, 0.375, 0.75, 0.375, 0.75, 0.375, 0.8791, 0.2459, 0.7433, 0.2459, 0.75, 0.2459, 0.75, 0.1625, 0.5057, 0.1625, 0.5, 0.1625, 0.5, 0.1625, 0.7433, 0.125, 0.7433, 0.125, 0.7433, 0.375, 0.2875, 0.375, 0.25, 0.375, 0.25, 0.2459, 0.5, 0.2459, 0.5057, 0.2459, 0.5057, 0.375, 0.25, 0.375, 0.2443, 0.375, 0.2443, 0.625, 0.2443, 0.375, 0.25, 0.625, 0.25, 0.625, 0.3709, 0.375, 0.5, 0.625, 0.5, 0.625, 0.7433, 0.375, 0.75, 0.625, 0.75, 0.625, 0.9625, 0.375, 1.0, 0.625, 1.0, 0.375, 0.006669, 0.375, 0.0, 0.375, 0.006669, 0.875, 0.7433, 0.8375, 0.75, 0.875, 0.75, 0.875, 0.5, 0.8375, 0.5057, 0.875, 0.5057, 0.375, 0.5057, 0.375, 0.5, 0.375, 0.5057, 0.625, 0.5, 0.375, 0.5057, 0.625, 0.5057, 0.625, 0.006669, 0.375, 0.2443, 0.625, 0.2443, 0.625, 0.0, 0.375, 0.006669, 0.625, 0.006669, 0.875, 0.5057, 0.8375, 0.7433, 0.875, 0.7433, 0.375, 0.5057, 0.2459, 0.7433, 0.375, 0.7433, 0.625, 0.5057, 0.375, 0.7433, 0.625, 0.7433, 0.1625, 0.5057, 0.125, 0.7433, 0.1625, 0.7433, 0.2459, 0.5057, 0.1625, 0.7433, 0.2459, 0.7433, 0.625, 0.5057, 0.625, 0.7433, 0.625, 0.5057, 0.8375, 0.5057, 0.7541, 0.7433, 0.8375, 0.7433, 0.375, 0.5, 0.375, 0.3709, 0.375, 0.5, 0.2459, 0.5, 0.1625, 0.5057, 0.2459, 0.5057, 0.7541, 0.5, 0.625, 0.5057, 0.7541, 0.5057, 0.8375, 0.5, 0.7541, 0.5057, 0.8375, 0.5057, 0.7541, 0.7433, 0.625, 0.75, 0.7541, 0.75, 0.7541, 0.7433, 0.8375, 0.75, 0.8375, 0.7433, 0.375, 0.7433, 0.2459, 0.7433, 0.375, 0.7433, 0.2459, 0.7433, 0.1625, 0.75, 0.2459, 0.75, 0.625, 0.75, 0.375, 0.8791, 0.625, 0.8791, 0.375, 0.8791, 0.625, 0.9625, 0.625, 0.8791, 0.625, 0.25, 0.375, 0.2875, 0.625, 0.2875, 0.625, 0.2875, 0.375, 0.3709, 0.625, 0.3709, 0.375, 0.7433, 0.2459, 0.75, 0.375, 0.75, 0.375, 0.5, 0.2459, 0.5057, 0.375, 0.5057, 0.1625, 0.5, 0.125, 0.5057, 0.1625, 0.5057, 0.1625, 0.7433, 0.125, 0.75, 0.1625, 0.75, 0.375, 0.75, 0.375, 0.7433, 0.375, 0.75, 0.2459, 0.5057, 0.375, 0.5057, 0.2459, 0.5057, 0.1625, 0.75, 0.1625, 0.7433, 0.1625, 0.75, 0.125, 0.5057, 0.1625, 0.5057, 0.125, 0.5057, 0.375, 1.0, 0.375, 0.9625, 0.375, 1.0, 0.375, 0.8791, 0.375, 0.75, 0.375, 0.8791, 0.2459, 0.7433, 0.2459, 0.75, 0.2459, 0.7433, 0.1625, 0.5057, 0.1625, 0.5, 0.1625, 0.5057, 0.1625, 0.7433, 0.125, 0.7433, 0.1625, 0.7433, 0.375, 0.2875, 0.375, 0.25, 0.375, 0.2875, 0.2459, 0.5, 0.2459, 0.5057, 0.2459, 0.5, 0.375, 0.25, 0.375, 0.2443, 0.375, 0.25, 0.625, 0.2443, 0.375, 0.25, 0.625, 0.25, 0.625, 0.3709, 0.375, 0.5, 0.625, 0.5, 0.625, 0.7433, 0.375, 0.75, 0.625, 0.75, 0.625, 0.9625, 0.375, 1.0, 0.625, 1.0, 0.375, 0.006669, 0.375, 0.0, 0.375, 0.006669, 0.625, 0.9625, 0.375, 1.0, 0.625, 1.0, 0.625, 0.7433, 0.375, 0.75, 0.625, 0.75, 0.375, 0.5057, 0.375, 0.5, 0.375, 0.5057, 0.625, 0.5, 0.375, 0.5057, 0.625, 0.5057, 0.625, 0.006669, 0.375, 0.2443, 0.625, 0.2443, 0.625, 0.0, 0.375, 0.006669, 0.625, 0.006669, 0.875, 0.5057, 0.8375, 0.7433, 0.875, 0.7433, 0.375, 0.5057, 0.2459, 0.7433, 0.375, 0.7433, 0.625, 0.5057, 0.375, 0.7433, 0.625, 0.7433, 0.1625, 0.5057, 0.125, 0.7433, 0.1625, 0.7433, 0.2459, 0.5057, 0.1625, 0.7433, 0.2459, 0.7433, 0.7541, 0.5057, 0.625, 0.7433, 0.7541, 0.7433, 0.8375, 0.5057, 0.7541, 0.7433, 0.8375, 0.7433, 0.375, 0.5, 0.375, 0.3709, 0.375, 0.5, 0.2459, 0.5, 0.1625, 0.5057, 0.2459, 0.5057, 0.625, 0.3709, 0.375, 0.5, 0.625, 0.5, 0.8375, 0.5, 0.7541, 0.5057, 0.8375, 0.5057, 0.625, 0.2443, 0.375, 0.25, 0.625, 0.25, 0.8375, 0.7433, 0.7541, 0.75, 0.8375, 0.75, 0.375, 0.7433, 0.2459, 0.7433, 0.375, 0.7433, 0.2459, 0.7433, 0.1625, 0.75, 0.2459, 0.75, 0.625, 0.75, 0.375, 0.8791, 0.625, 0.8791, 0.625, 0.8791, 0.375, 0.9625, 0.625, 0.9625, 0.375, 0.25, 0.625, 0.2875, 0.625, 0.25, 0.375, 0.2875, 0.625, 0.3709, 0.625, 0.2875, 0.625, 0.9625, 0.375, 1.0, 0.625, 1.0, 0.625, 0.7433, 0.375, 0.75, 0.625, 0.75, 0.625, 0.3709, 0.375, 0.5, 0.625, 0.5, 0.625, 0.2443, 0.375, 0.25, 0.625, 0.25, 0.375, 0.75, 0.375, 0.7433, 0.375, 0.75, 0.2459, 0.5057, 0.375, 0.5057, 0.2459, 0.5057, 0.1625, 0.75, 0.1625, 0.7433, 0.1625, 0.75, 0.125, 0.5057, 0.1625, 0.5057, 0.125, 0.5057, 0.375, 1.0, 0.375, 0.9625, 0.375, 1.0, 0.375, 0.75, 0.375, 0.8791, 0.375, 0.8791, 0.2459, 0.7433, 0.2459, 0.75, 0.2459, 0.7433, 0.1625, 0.5057, 0.1625, 0.5, 0.1625, 0.5057, 0.1625, 0.7433, 0.125, 0.7433, 0.1625, 0.7433, 0.375, 0.2875, 0.375, 0.25, 0.375, 0.2875, 0.2459, 0.5, 0.2459, 0.5057, 0.2459, 0.5, 0.375, 0.25, 0.375, 0.2443, 0.375, 0.25, 0.375, 0.006669, 0.375, 0.0, 0.375, 0.006669, 0.875, 0.7433, 0.8375, 0.75, 0.875, 0.75, 0.875, 0.5, 0.8375, 0.5057, 0.875, 0.5057, 0.375, 0.5057, 0.375, 0.5, 0.375, 0.5057, 0.625, 0.5, 0.375, 0.5057, 0.625, 0.5057, 0.625, 0.006669, 0.375, 0.2443, 0.625, 0.2443, 0.625, 0.0, 0.375, 0.006669, 0.625, 0.006669, 0.875, 0.5057, 0.8375, 0.7433, 0.875, 0.7433, 0.375, 0.5057, 0.2459, 0.7433, 0.375, 0.7433, 0.625, 0.5057, 0.375, 0.7433, 0.625, 0.7433, 0.1625, 0.5057, 0.125, 0.7433, 0.1625, 0.7433, 0.2459, 0.5057, 0.1625, 0.7433, 0.2459, 0.7433, 0.7541, 0.5057, 0.625, 0.7433, 0.7541, 0.7433, 0.8375, 0.5057, 0.7541, 0.7433, 0.8375, 0.7433, 0.375, 0.5, 0.375, 0.3709, 0.375, 0.5, 0.2459, 0.5, 0.1625, 0.5057, 0.2459, 0.5057, 0.7541, 0.5, 0.625, 0.5057, 0.7541, 0.5057, 0.8375, 0.5, 0.7541, 0.5057, 0.8375, 0.5057, 0.7541, 0.7433, 0.625, 0.75, 0.7541, 0.75, 0.7541, 0.7433, 0.8375, 0.75, 0.8375, 0.7433, 0.375, 0.7433, 0.2459, 0.7433, 0.375, 0.7433, 0.2459, 0.7433, 0.1625, 0.75, 0.2459, 0.75, 0.625, 0.75, 0.375, 0.8791, 0.625, 0.8791, 0.375, 0.8791, 0.625, 0.9625, 0.625, 0.8791, 0.625, 0.25, 0.375, 0.2875, 0.625, 0.2875, 0.625, 0.2875, 0.375, 0.3709, 0.625, 0.3709, 0.375, 0.7433, 0.375, 0.75, 0.2459, 0.75, 0.375, 0.5, 0.375, 0.5057, 0.2459, 0.5057, 0.1625, 0.5, 0.1625, 0.5057, 0.125, 0.5057, 0.1625, 0.7433, 0.1625, 0.75, 0.125, 0.75, 0.375, 0.75, 0.375, 0.7433, 0.375, 0.75, 0.2459, 0.5057, 0.375, 0.5057, 0.2459, 0.5057, 0.1625, 0.75, 0.1625, 0.7433, 0.1625, 0.75, 0.125, 0.5057, 0.1625, 0.5057, 0.125, 0.5057, 0.375, 1.0, 0.375, 0.9625, 0.375, 1.0, 0.375, 0.8791, 0.375, 0.75, 0.375, 0.8791, 0.2459, 0.7433, 0.2459, 0.75, 0.2459, 0.7433, 0.1625, 0.5057, 0.1625, 0.5, 0.1625, 0.5057, 0.1625, 0.7433, 0.125, 0.7433, 0.1625, 0.7433, 0.375, 0.2875, 0.375, 0.25, 0.375, 0.2875, 0.2459, 0.5, 0.2459, 0.5057, 0.2459, 0.5, 0.375, 0.25, 0.375, 0.2443, 0.375, 0.25, 0.625, 0.2443, 0.375, 0.25, 0.625, 0.25, 0.625, 0.3709, 0.375, 0.5, 0.625, 0.5, 0.625, 0.7433, 0.375, 0.75, 0.625, 0.75, 0.625, 0.9625, 0.375, 1.0, 0.625, 1.0, 0.375, 0.006669, 0.375, 0.0, 0.375, 0.006669, 0.625, 0.7433, 0.7541, 0.7433, 0.625, 0.7433, 0.7541, 0.5057, 0.625, 0.5057, 0.7541, 0.5057, 0.375, 0.5057, 0.375, 0.5, 0.375, 0.5057, 0.625, 0.5, 0.375, 0.5057, 0.625, 0.5057, 0.625, 0.006669, 0.375, 0.2443, 0.625, 0.2443, 0.625, 0.0, 0.375, 0.006669, 0.625, 0.006669, 0.875, 0.5057, 0.8375, 0.7433, 0.875, 0.7433, 0.375, 0.5057, 0.2459, 0.7433, 0.375, 0.7433, 0.625, 0.5057, 0.375, 0.7433, 0.625, 0.7433, 0.1625, 0.5057, 0.125, 0.7433, 0.1625, 0.7433, 0.2459, 0.5057, 0.1625, 0.7433, 0.2459, 0.7433, 0.7541, 0.5057, 0.625, 0.7433, 0.7541, 0.7433, 0.8375, 0.5057, 0.7541, 0.7433, 0.8375, 0.7433, 0.375, 0.5, 0.375, 0.3709, 0.375, 0.5, 0.2459, 0.5, 0.1625, 0.5057, 0.2459, 0.5057, 0.7541, 0.7433, 0.7541, 0.5057, 0.7541, 0.7433, 0.8375, 0.5, 0.7541, 0.5057, 0.8375, 0.5057, 0.7541, 0.5057, 0.625, 0.7433, 0.7541, 0.7433, 0.8375, 0.7433, 0.7541, 0.75, 0.8375, 0.75, 0.375, 0.7433, 0.2459, 0.7433, 0.375, 0.7433, 0.2459, 0.7433, 0.1625, 0.75, 0.2459, 0.75, 0.625, 0.75, 0.375, 0.8791, 0.625, 0.8791, 0.625, 0.8791, 0.375, 0.9625, 0.625, 0.9625, 0.375, 0.25, 0.625, 0.2875, 0.625, 0.25, 0.375, 0.2875, 0.625, 0.3709, 0.625, 0.2875, 0.375, 0.75, 0.375, 0.7433, 0.375, 0.75, 0.2459, 0.5057, 0.375, 0.5057, 0.2459, 0.5057, 0.1625, 0.75, 0.1625, 0.7433, 0.1625, 0.75, 0.125, 0.5057, 0.1625, 0.5057, 0.125, 0.5057, 0.375, 1.0, 0.375, 0.9625, 0.375, 1.0, 0.375, 0.75, 0.375, 0.8791, 0.375, 0.8791, 0.2459, 0.7433, 0.2459, 0.75, 0.2459, 0.7433, 0.1625, 0.5057, 0.1625, 0.5, 0.1625, 0.5057, 0.1625, 0.7433, 0.125, 0.7433, 0.1625, 0.7433, 0.375, 0.2875, 0.375, 0.25, 0.375, 0.2875, 0.2459, 0.5, 0.2459, 0.5057, 0.2459, 0.5, 0.375, 0.25, 0.375, 0.2443, 0.375, 0.25, 0.375, 0.006669, 0.375, 0.0, 0.375, 0.006669, 0.875, 0.7433, 0.8375, 0.75, 0.875, 0.75, 0.875, 0.5, 0.8375, 0.5057, 0.875, 0.5057, 0.375, 0.5057, 0.375, 0.5, 0.375, 0.5057, 0.625, 0.5, 0.375, 0.5057, 0.625, 0.5057, 0.625, 0.006669, 0.375, 0.2443, 0.625, 0.2443, 0.625, 0.0, 0.375, 0.006669, 0.625, 0.006669, 0.875, 0.5057, 0.8375, 0.7433, 0.875, 0.7433, 0.375, 0.5057, 0.2459, 0.7433, 0.375, 0.7433, 0.625, 0.5057, 0.375, 0.7433, 0.625, 0.7433, 0.1625, 0.5057, 0.125, 0.7433, 0.1625, 0.7433, 0.2459, 0.5057, 0.1625, 0.7433, 0.2459, 0.7433, 0.7541, 0.5057, 0.625, 0.7433, 0.7541, 0.7433, 0.8375, 0.5057, 0.7541, 0.7433, 0.8375, 0.7433, 0.375, 0.5, 0.375, 0.3709, 0.375, 0.5, 0.2459, 0.5, 0.1625, 0.5057, 0.2459, 0.5057, 0.7541, 0.5, 0.625, 0.5057, 0.7541, 0.5057, 0.8375, 0.5, 0.7541, 0.5057, 0.8375, 0.5057, 0.7541, 0.7433, 0.625, 0.75, 0.7541, 0.75, 0.7541, 0.7433, 0.8375, 0.75, 0.8375, 0.7433, 0.375, 0.7433, 0.2459, 0.7433, 0.375, 0.7433, 0.2459, 0.7433, 0.1625, 0.75, 0.2459, 0.75, 0.625, 0.75, 0.375, 0.8791, 0.625, 0.8791, 0.375, 0.8791, 0.625, 0.9625, 0.625, 0.8791, 0.625, 0.25, 0.375, 0.2875, 0.625, 0.2875, 0.625, 0.2875, 0.375, 0.3709, 0.625, 0.3709, 0.375, 0.7433, 0.375, 0.75, 0.2459, 0.75, 0.375, 0.5, 0.375, 0.5057, 0.2459, 0.5057, 0.1625, 0.5, 0.1625, 0.5057, 0.125, 0.5057, 0.1625, 0.7433, 0.1625, 0.75, 0.125, 0.75, 0.375, 0.75, 0.375, 0.7433, 0.375, 0.75, 0.2459, 0.5057, 0.375, 0.5057, 0.2459, 0.5057, 0.1625, 0.75, 0.1625, 0.7433, 0.1625, 0.75, 0.125, 0.5057, 0.1625, 0.5057, 0.125, 0.5057, 0.375, 1.0, 0.375, 0.9625, 0.375, 1.0, 0.375, 0.8791, 0.375, 0.75, 0.375, 0.8791, 0.2459, 0.7433, 0.2459, 0.75, 0.2459, 0.7433, 0.1625, 0.5057, 0.1625, 0.5, 0.1625, 0.5057, 0.1625, 0.7433, 0.125, 0.7433, 0.1625, 0.7433, 0.375, 0.2875, 0.375, 0.25, 0.375, 0.2875, 0.2459, 0.5, 0.2459, 0.5057, 0.2459, 0.5, 0.375, 0.25, 0.375, 0.2443, 0.375, 0.25, 0.625, 0.2443, 0.375, 0.25, 0.625, 0.25, 0.625, 0.3709, 0.375, 0.5, 0.625, 0.5, 0.625, 0.7433, 0.375, 0.75, 0.625, 0.75, 0.625, 0.9625, 0.375, 1.0, 0.625, 1.0, 0.375, 0.006669, 0.375, 0.0, 0.375, 0.006669, 0.375, 0.5057, 0.375, 0.5, 0.375, 0.5057, 0.625, 0.5, 0.375, 0.5057, 0.625, 0.5057, 0.625, 0.006669, 0.375, 0.2443, 0.625, 0.2443, 0.625, 0.0, 0.375, 0.006669, 0.625, 0.006669, 0.875, 0.5057, 0.8375, 0.7433, 0.875, 0.7433, 0.375, 0.5057, 0.2459, 0.7433, 0.375, 0.7433, 0.625, 0.5057, 0.375, 0.7433, 0.625, 0.7433, 0.1625, 0.5057, 0.125, 0.7433, 0.1625, 0.7433, 0.2459, 0.5057, 0.1625, 0.7433, 0.2459, 0.7433, 0.7541, 0.5057, 0.625, 0.7433, 0.7541, 0.7433, 0.8375, 0.5057, 0.7541, 0.7433, 0.8375, 0.7433, 0.375, 0.5, 0.375, 0.3709, 0.375, 0.5, 0.2459, 0.5, 0.1625, 0.5057, 0.2459, 0.5057, 0.8375, 0.5, 0.7541, 0.5057, 0.8375, 0.5057, 0.8375, 0.7433, 0.7541, 0.75, 0.8375, 0.75, 0.375, 0.7433, 0.2459, 0.7433, 0.375, 0.7433, 0.2459, 0.7433, 0.1625, 0.75, 0.2459, 0.75, 0.625, 0.75, 0.375, 0.8791, 0.625, 0.8791, 0.625, 0.8791, 0.375, 0.9625, 0.625, 0.9625, 0.375, 0.25, 0.625, 0.2875, 0.625, 0.25, 0.375, 0.2875, 0.625, 0.3709, 0.625, 0.2875, 0.625, 0.9625, 0.375, 1.0, 0.625, 1.0, 0.625, 0.7433, 0.375, 0.75, 0.625, 0.75, 0.625, 0.3709, 0.375, 0.5, 0.625, 0.5, 0.625, 0.2443, 0.375, 0.25, 0.625, 0.25, 0.375, 0.75, 0.375, 0.7433, 0.375, 0.75, 0.2459, 0.5057, 0.375, 0.5057, 0.2459, 0.5057, 0.1625, 0.75, 0.1625, 0.7433, 0.1625, 0.75, 0.125, 0.5057, 0.1625, 0.5057, 0.125, 0.5057, 0.375, 1.0, 0.375, 0.9625, 0.375, 1.0, 0.375, 0.75, 0.375, 0.8791, 0.375, 0.8791, 0.2459, 0.7433, 0.2459, 0.75, 0.2459, 0.7433, 0.1625, 0.5057, 0.1625, 0.5, 0.1625, 0.5057, 0.1625, 0.7433, 0.125, 0.7433, 0.1625, 0.7433, 0.375, 0.2875, 0.375, 0.25, 0.375, 0.2875, 0.2459, 0.5, 0.2459, 0.5057, 0.2459, 0.5, 0.375, 0.25, 0.375, 0.2443, 0.375, 0.25, 0.375, 0.006669, 0.375, 0.0, 0.375, 0.006669, 0.875, 0.7433, 0.8375, 0.75, 0.875, 0.75, 0.875, 0.5, 0.8375, 0.5057, 0.875, 0.5057, 0.375, 0.5057, 0.375, 0.5, 0.375, 0.5057, 0.625, 0.5, 0.375, 0.5057, 0.625, 0.5057, 0.625, 0.006669, 0.375, 0.2443, 0.625, 0.2443, 0.625, 0.0, 0.375, 0.006669, 0.625, 0.006669, 0.875, 0.5057, 0.8375, 0.7433, 0.875, 0.7433, 0.375, 0.5057, 0.2459, 0.7433, 0.375, 0.7433, 0.625, 0.5057, 0.375, 0.7433, 0.625, 0.7433, 0.1625, 0.5057, 0.125, 0.7433, 0.1625, 0.7433, 0.2459, 0.5057, 0.1625, 0.7433, 0.2459, 0.7433, 0.7541, 0.5057, 0.625, 0.7433, 0.7541, 0.7433, 0.8375, 0.5057, 0.7541, 0.7433, 0.8375, 0.7433, 0.375, 0.5, 0.375, 0.3709, 0.375, 0.5, 0.2459, 0.5, 0.1625, 0.5057, 0.2459, 0.5057, 0.7541, 0.5, 0.625, 0.5057, 0.7541, 0.5057, 0.8375, 0.5, 0.7541, 0.5057, 0.8375, 0.5057, 0.7541, 0.7433, 0.625, 0.75, 0.7541, 0.75, 0.7541, 0.7433, 0.8375, 0.75, 0.8375, 0.7433, 0.375, 0.7433, 0.2459, 0.7433, 0.375, 0.7433, 0.2459, 0.7433, 0.1625, 0.75, 0.2459, 0.75, 0.625, 0.75, 0.375, 0.8791, 0.625, 0.8791, 0.375, 0.8791, 0.625, 0.9625, 0.625, 0.8791, 0.625, 0.25, 0.375, 0.2875, 0.625, 0.2875, 0.625, 0.2875, 0.375, 0.3709, 0.625, 0.3709, 0.375, 0.7433, 0.375, 0.75, 0.2459, 0.75, 0.375, 0.5, 0.375, 0.5057, 0.2459, 0.5057, 0.1625, 0.5, 0.1625, 0.5057, 0.125, 0.5057, 0.1625, 0.7433, 0.1625, 0.75, 0.125, 0.75, 0.375, 0.75, 0.375, 0.7433, 0.375, 0.75, 0.2459, 0.5057, 0.375, 0.5057, 0.2459, 0.5057, 0.1625, 0.75, 0.1625, 0.7433, 0.1625, 0.75, 0.125, 0.5057, 0.1625, 0.5057, 0.125, 0.5057, 0.375, 1.0, 0.375, 0.9625, 0.375, 1.0, 0.375, 0.8791, 0.375, 0.75, 0.375, 0.8791, 0.2459, 0.7433, 0.2459, 0.75, 0.2459, 0.7433, 0.1625, 0.5057, 0.1625, 0.5, 0.1625, 0.5057, 0.1625, 0.7433, 0.125, 0.7433, 0.1625, 0.7433, 0.375, 0.2875, 0.375, 0.25, 0.375, 0.2875, 0.2459, 0.5, 0.2459, 0.5057, 0.2459, 0.5, 0.375, 0.25, 0.375, 0.2443, 0.375, 0.25, 0.625, 0.2443, 0.375, 0.25, 0.625, 0.25, 0.625, 0.3709, 0.375, 0.5, 0.625, 0.5, 0.625, 0.7433, 0.375, 0.75, 0.625, 0.75, 0.625, 0.9625, 0.375, 1.0, 0.625, 1.0, 0.375, 0.006669, 0.375, 0.0, 0.375, 0.006669, 0.875, 0.7433, 0.8375, 0.75, 0.875, 0.75, 0.875, 0.5, 0.8375, 0.5057, 0.875, 0.5057, 0.375, 0.5057, 0.375, 0.5, 0.375, 0.5057, 0.625, 0.5, 0.375, 0.5057, 0.625, 0.5057, 0.625, 0.006669, 0.375, 0.2443, 0.625, 0.2443, 0.625, 0.0, 0.375, 0.006669, 0.625, 0.006669, 0.875, 0.5057, 0.8375, 0.7433, 0.875, 0.7433, 0.375, 0.5057, 0.2459, 0.7433, 0.375, 0.7433, 0.625, 0.5057, 0.375, 0.7433, 0.625, 0.7433, 0.1625, 0.5057, 0.125, 0.7433, 0.1625, 0.7433, 0.2459, 0.5057, 0.1625, 0.7433, 0.2459, 0.7433, 0.7541, 0.5057, 0.625, 0.7433, 0.7541, 0.7433, 0.8375, 0.5057, 0.7541, 0.7433, 0.8375, 0.7433, 0.375, 0.5, 0.375, 0.3709, 0.375, 0.5, 0.2459, 0.5, 0.1625, 0.5057, 0.2459, 0.5057, 0.7541, 0.5, 0.625, 0.5057, 0.7541, 0.5057, 0.8375, 0.5, 0.7541, 0.5057, 0.8375, 0.5057, 0.7541, 0.7433, 0.625, 0.75, 0.7541, 0.75, 0.8375, 0.7433, 0.7541, 0.75, 0.8375, 0.75, 0.375, 0.7433, 0.2459, 0.7433, 0.375, 0.7433, 0.2459, 0.7433, 0.1625, 0.75, 0.2459, 0.75, 0.625, 0.75, 0.375, 0.8791, 0.625, 0.8791, 0.625, 0.8791, 0.375, 0.9625, 0.625, 0.9625, 0.625, 0.25, 0.375, 0.2875, 0.625, 0.2875, 0.625, 0.2875, 0.375, 0.3709, 0.625, 0.3709, 0.375, 0.75, 0.375, 0.7433, 0.375, 0.75, 0.2459, 0.5057, 0.375, 0.5057, 0.2459, 0.5057, 0.1625, 0.75, 0.1625, 0.7433, 0.1625, 0.75, 0.125, 0.5057, 0.1625, 0.5057, 0.125, 0.5057, 0.375, 1.0, 0.375, 0.9625, 0.375, 1.0, 0.375, 0.75, 0.375, 0.8791, 0.375, 0.8791, 0.2459, 0.7433, 0.2459, 0.75, 0.2459, 0.7433, 0.1625, 0.5057, 0.1625, 0.5, 0.1625, 0.5057, 0.1625, 0.7433, 0.125, 0.7433, 0.1625, 0.7433, 0.375, 0.2875, 0.375, 0.25, 0.375, 0.2875, 0.2459, 0.5, 0.2459, 0.5057, 0.2459, 0.5, 0.375, 0.25, 0.375, 0.2443, 0.375, 0.25])
me_cube_001.use_remesh_fix_poles = True
me_cube_001.use_remesh_preserve_attributes = False
me_cube_001.use_mirror_vertex_groups = False
me_cube_001.update()

# ---- objects
ob_cube = bpy.data.objects.new('Cube', me_cube_001)

# ---- transforms, parenting, visibility, modifiers, constraints
ob_cube.location = (0.0, 0.0, 0.0)
ob_cube.lineart.crease_threshold = 0.0

# ---- collection membership
col_collection.objects.link(ob_cube)

# ---- scene / render settings (as saved in the file)
scene.frame_start = 1; scene.frame_end = 250; scene.frame_set(1)
scene.render.engine = 'BLENDER_EEVEE_NEXT'
scene.cycles.use_denoising = False
scene.cycles.samples = 128
scene.cycles.sampling_pattern = 'TABULATED_SOBOL'
scene.cycles.use_adaptive_sampling = False
scene.cycles.use_light_tree = False
scene.view_settings.view_transform = 'Filmic'
bpy.context.view_layer.update()

# ---- added for rendering (the .blend has no active camera and no usable light): camera, sun
cam_auto = bpy.data.cameras.new('AutoCamera')
cam_auto.lens = 50.0
cam_auto.sensor_width = 36.0
cam_auto.clip_end = 1000.0
ob_auto_camera = bpy.data.objects.new('AutoCamera', cam_auto)
scene.collection.objects.link(ob_auto_camera)
ob_auto_camera.location = (18.3928, -22.0714, 20.7105)
ob_auto_camera.rotation_euler = (1.09748, -7.21219e-08, 0.694738)
scene.camera = ob_auto_camera
light_auto_sun = bpy.data.lights.new('AutoSun', 'SUN')
light_auto_sun.energy = 3.0
light_auto_sun.angle = 0.0523599
ob_auto_sun = bpy.data.objects.new('AutoSun', light_auto_sun)
scene.collection.objects.link(ob_auto_sun)
ob_auto_sun.rotation_euler = (0.872665, 0.174533, 0.523599)
bpy.context.view_layer.update()
